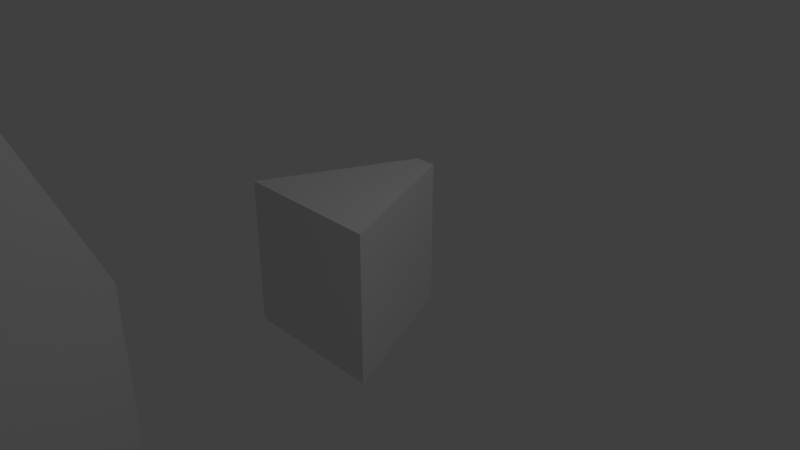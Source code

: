 # Source: WedgeBuilding.blend  (saved by Blender 2.79.0; exported with 4.5.12 LTS)
import bpy
from mathutils import Matrix  # noqa: F401  (used for matrix-valued properties, if any)

bpy.ops.wm.read_factory_settings(use_empty=True)
scene = bpy.context.scene
scene.name = 'Scene'

# ---- collections
col_collection_1 = bpy.data.collections.new('Collection 1'); scene.collection.children.link(col_collection_1)

# ---- materials (node trees are filled in below, after node groups)
mat_material = bpy.data.materials.new('Material')
mat_material.alpha_threshold = 0.0
mat_material.use_transparent_shadow = False
mat_material.roughness = 0.5
mat_material.line_color = (0.0, 0.0, 0.0, 1.0)
mat_material_001 = bpy.data.materials.new('Material.001')
mat_material_001.alpha_threshold = 0.0
mat_material_001.use_transparent_shadow = False
mat_material_001.roughness = 0.5
mat_material_001.line_color = (0.0, 0.0, 0.0, 1.0)

# ---- material node trees

# ---- world
world_world = bpy.data.worlds.new('World'); scene.world = world_world
world_world.color = (0.05088, 0.05088, 0.05088)
world_world.use_sun_shadow = False
world_world.sun_shadow_jitter_overblur = 0.0
world_world.cycles.sampling_method = 'MANUAL'

# ---- cameras
cam_camera = bpy.data.cameras.new('Camera')
cam_camera.clip_end = 100.0
cam_camera.lens = 35.0
cam_camera.sensor_width = 32.0
cam_camera.sensor_height = 18.0
cam_camera.ortho_scale = 7.314
cam_camera.dof.focus_distance = 0.0
cam_camera.dof.aperture_fstop = 128.0

# ---- lights
light_lamp = bpy.data.lights.new('Lamp', 'POINT')
light_lamp.transmission_factor = 0.0
light_lamp.cutoff_distance = 30.0
light_lamp.energy = 100.0
light_lamp.shadow_buffer_clip_start = 1.001
light_lamp.shadow_soft_size = 0.1
light_lamp.shadow_maximum_resolution = 0.006
light_lamp.use_absolute_resolution = True

# ---- meshes
me_cube = bpy.data.meshes.new('Cube')
me_cube.from_pydata([(0.1468, 1.0, -1.0), (1.0, -1.0, -1.0), (-1.0, -1.0, -1.0), (-0.1468, 1.0, -1.0), (0.1468, 1.0, 1.0), (1.0, -1.0, 1.0), (-1.0, -1.0, 1.0), (-0.1468, 1.0, 1.0)], [], [(0, 1, 2, 3), (4, 7, 6, 5), (0, 4, 5, 1), (1, 5, 6, 2), (2, 6, 7, 3), (4, 0, 3, 7)])
me_cube.materials.append(mat_material)
me_cube.use_remesh_preserve_volume = False
me_cube.use_remesh_preserve_attributes = False
me_cube.use_mirror_vertex_groups = False
me_cube.update()
me_cube_001 = bpy.data.meshes.new('Cube.001')
me_cube_001.from_pydata([(0.1468, 1.0, -1.0), (1.0, -1.0, -1.0), (-1.0, -1.0, -1.0), (-0.1468, 1.0, -1.0), (0.1468, 1.0, 1.0), (1.0, -1.0, 5.285), (-1.0, -1.0, 5.285), (-0.1468, 1.0, 1.0)], [], [(0, 1, 2, 3), (4, 7, 6, 5), (0, 4, 5, 1), (1, 5, 6, 2), (2, 6, 7, 3), (4, 0, 3, 7)])
me_cube_001.materials.append(mat_material_001)
me_cube_001.use_remesh_preserve_volume = False
me_cube_001.use_remesh_preserve_attributes = False
me_cube_001.use_mirror_vertex_groups = False
me_cube_001.update()

# ---- objects
ob_cube = bpy.data.objects.new('Cube', me_cube)
ob_lamp = bpy.data.objects.new('Lamp', light_lamp)
ob_camera = bpy.data.objects.new('Camera', cam_camera)
ob_cube_001 = bpy.data.objects.new('Cube.001', me_cube_001)

# ---- transforms, parenting, visibility, modifiers, constraints
ob_cube.location = (0.0, 0.0, 0.0)
ob_cube.lock_rotations_4d = False
ob_cube.empty_display_type = 'ARROWS'
ob_cube.lineart.crease_threshold = 0.0
ob_lamp.location = (4.076, 1.005, 5.904)
ob_lamp.rotation_euler = (0.6503, 0.05522, 1.866)
ob_lamp.lock_rotations_4d = False
ob_lamp.empty_display_type = 'ARROWS'
ob_lamp.color = (0.0, 0.0, 0.0, 0.0)
ob_lamp.lineart.crease_threshold = 0.0
ob_camera.location = (7.481, -6.508, 5.344)
ob_camera.rotation_euler = (1.109, 0.0, 0.8149)
ob_camera.lock_rotations_4d = False
ob_camera.empty_display_type = 'ARROWS'
ob_camera.color = (0.0, 0.0, 0.0, 0.0)
ob_camera.display_type = 'WIRE'
ob_camera.lineart.crease_threshold = 0.0
ob_cube_001.location = (0.0, -4.437, 0.0)
ob_cube_001.lock_rotations_4d = False
ob_cube_001.empty_display_type = 'ARROWS'
ob_cube_001.lineart.crease_threshold = 0.0

# ---- collection membership
col_collection_1.objects.link(ob_cube)
col_collection_1.objects.link(ob_lamp)
col_collection_1.objects.link(ob_camera)
col_collection_1.objects.link(ob_cube_001)

# ---- scene / render settings (as saved in the file)
scene.camera = ob_camera
scene.frame_start = 1; scene.frame_end = 250; scene.frame_set(1)
scene.render.engine = 'BLENDER_EEVEE_NEXT'
scene.render.resolution_percentage = 50
scene.render.dither_intensity = 0.0
scene.cycles.use_denoising = False
scene.cycles.samples = 128
scene.cycles.sampling_pattern = 'TABULATED_SOBOL'
scene.cycles.use_adaptive_sampling = False
scene.cycles.use_light_tree = False
scene.cycles.blur_glossy = 0.0
scene.cycles.sample_clamp_indirect = 0.0
scene.view_settings.view_transform = 'Standard'
bpy.context.view_layer.update()
